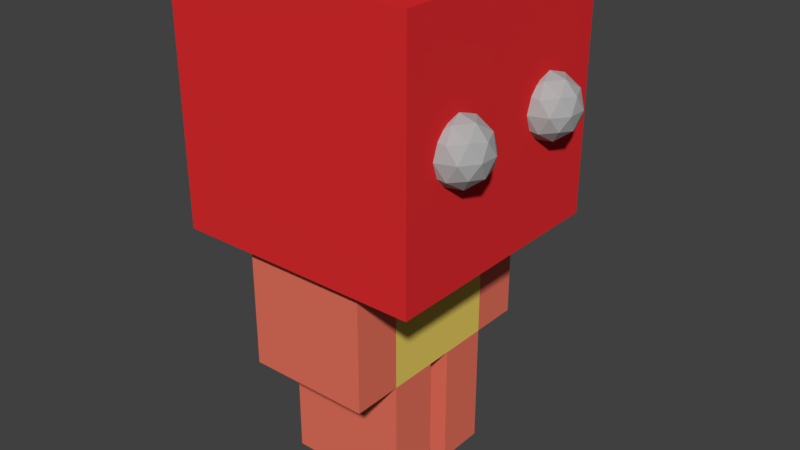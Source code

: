 # Source: zombie.blend  (saved by Blender 2.78.0; exported with 4.5.12 LTS)
import bpy
from mathutils import Matrix  # noqa: F401  (used for matrix-valued properties, if any)

bpy.ops.wm.read_factory_settings(use_empty=True)
scene = bpy.context.scene
scene.name = 'Scene'

# ---- collections
col_collection_1 = bpy.data.collections.new('Collection 1'); scene.collection.children.link(col_collection_1)

# ---- materials (node trees are filled in below, after node groups)
mat_material_008 = bpy.data.materials.new('Material.008')
mat_material_008.alpha_threshold = 0.0
mat_material_008.use_transparent_shadow = False
mat_material_008.diffuse_color = (0.42, 0.42, 0.42, 1.0)
mat_material_008.roughness = 0.5
mat_material_004 = bpy.data.materials.new('Material.004')
mat_material_004.alpha_threshold = 0.0
mat_material_004.use_transparent_shadow = False
mat_material_004.diffuse_color = (0.8, 0.1699, 0.1115, 1.0)
mat_material_004.specular_color = (0.305, 0.1651, 0.0865)
mat_material_004.roughness = 0.5
mat_material_003 = bpy.data.materials.new('Material.003')
mat_material_003.alpha_threshold = 0.0
mat_material_003.use_transparent_shadow = False
mat_material_003.diffuse_color = (0.8, 0.17, 0.111, 1.0)
mat_material_003.roughness = 0.5
mat_material_006 = bpy.data.materials.new('Material.006')
mat_material_006.alpha_threshold = 0.0
mat_material_006.use_transparent_shadow = False
mat_material_006.diffuse_color = (0.8, 0.17, 0.111, 1.0)
mat_material_006.roughness = 0.5
mat_material_005 = bpy.data.materials.new('Material.005')
mat_material_005.alpha_threshold = 0.0
mat_material_005.use_transparent_shadow = False
mat_material_005.diffuse_color = (0.8, 0.17, 0.111, 1.0)
mat_material_005.roughness = 0.5
mat_material_002 = bpy.data.materials.new('Material.002')
mat_material_002.alpha_threshold = 0.0
mat_material_002.use_transparent_shadow = False
mat_material_002.diffuse_color = (0.8, 0.6145, 0.1163, 1.0)
mat_material_002.roughness = 0.5
mat_material_001 = bpy.data.materials.new('Material.001')
mat_material_001.alpha_threshold = 0.0
mat_material_001.use_transparent_shadow = False
mat_material_001.diffuse_color = (0.7484, 0.02609, 0.02923, 1.0)
mat_material_001.roughness = 0.5

# ---- material node trees

# ---- world
world_world = bpy.data.worlds.new('World'); scene.world = world_world
world_world.color = (0.05088, 0.05088, 0.05088)
world_world.use_sun_shadow = False
world_world.sun_shadow_jitter_overblur = 0.0
world_world.cycles.sampling_method = 'MANUAL'

# ---- meshes
me_icosphere_002 = bpy.data.meshes.new('Icosphere.002')
me_icosphere_002.from_pydata([(3.873, -2.0, 2.297), (4.596, -2.526, 2.85), (3.596, -2.851, 2.85), (2.978, -2.0, 2.85), (3.596, -1.149, 2.85), (4.596, -1.474, 2.85), (4.149, -2.851, 3.744), (3.149, -2.526, 3.744), (3.149, -1.474, 3.744), (4.149, -1.149, 3.744), (4.767, -2.0, 3.744), (3.873, -2.0, 4.297), (3.71, -2.5, 2.446), (4.298, -2.309, 2.446), (4.136, -2.809, 2.771), (4.723, -2.0, 2.771), (4.298, -1.691, 2.446), (3.347, -2.0, 2.446), (3.185, -2.5, 2.771), (3.71, -1.5, 2.446), (3.185, -1.5, 2.771), (4.136, -1.191, 2.771), (4.824, -2.309, 3.297), (4.824, -1.691, 3.297), (3.873, -3.0, 3.297), (4.461, -2.809, 3.297), (2.922, -2.309, 3.297), (3.285, -2.809, 3.297), (3.285, -1.191, 3.297), (2.922, -1.691, 3.297), (4.461, -1.191, 3.297), (3.873, -1.0, 3.297), (4.561, -2.5, 3.823), (3.61, -2.809, 3.823), (3.022, -2.0, 3.823), (3.61, -1.191, 3.823), (4.561, -1.5, 3.823), (4.035, -2.5, 4.148), (4.399, -2.0, 4.148), (3.447, -2.309, 4.148), (3.447, -1.691, 4.148), (4.035, -1.5, 4.148), (3.873, 2.0, 2.297), (4.596, 1.474, 2.85), (3.596, 1.149, 2.85), (2.978, 2.0, 2.85), (3.596, 2.851, 2.85), (4.596, 2.526, 2.85), (4.149, 1.149, 3.744), (3.149, 1.474, 3.744), (3.149, 2.526, 3.744), (4.149, 2.851, 3.744), (4.767, 2.0, 3.744), (3.873, 2.0, 4.297), (3.71, 1.5, 2.446), (4.298, 1.691, 2.446), (4.136, 1.191, 2.771), (4.723, 2.0, 2.771), (4.298, 2.309, 2.446), (3.347, 2.0, 2.446), (3.185, 1.5, 2.771), (3.71, 2.5, 2.446), (3.185, 2.5, 2.771), (4.136, 2.809, 2.771), (4.824, 1.691, 3.297), (4.824, 2.309, 3.297), (3.873, 1.0, 3.297), (4.461, 1.191, 3.297), (2.922, 1.691, 3.297), (3.285, 1.191, 3.297), (3.285, 2.809, 3.297), (2.922, 2.309, 3.297), (4.461, 2.809, 3.297), (3.873, 3.0, 3.297), (4.561, 1.5, 3.823), (3.61, 1.191, 3.823), (3.022, 2.0, 3.823), (3.61, 2.809, 3.823), (4.561, 2.5, 3.823), (4.035, 1.5, 4.148), (4.399, 2.0, 4.148), (3.447, 1.691, 4.148), (3.447, 2.309, 4.148), (4.035, 2.5, 4.148), (-2.127, -3.6, -4.703), (-2.127, -3.6, -0.7029), (-2.127, -2.0, -4.703), (-2.127, -2.0, -0.7029), (1.873, -3.6, -4.703), (1.873, -3.6, -0.7029), (1.873, -2.0, -4.703), (1.873, -2.0, -0.7029), (-2.127, 2.0, -4.703), (-2.127, 2.0, -0.7029), (-2.127, 3.6, -4.703), (-2.127, 3.6, -0.7029), (1.873, 2.0, -4.703), (1.873, 2.0, -0.7029), (1.873, 3.6, -4.703), (1.873, 3.6, -0.7029), (-2.127, -2.0, -8.703), (-2.127, -2.0, -4.703), (-2.127, -0.4, -8.703), (-2.127, -0.4, -4.703), (1.873, -2.0, -8.703), (1.873, -2.0, -4.703), (1.873, -0.4, -8.703), (1.873, -0.4, -4.703), (-2.127, 0.4, -8.703), (-2.127, 0.4, -4.703), (-2.127, 2.0, -8.703), (-2.127, 2.0, -4.703), (1.873, 0.4, -8.703), (1.873, 0.4, -4.703), (1.873, 2.0, -8.703), (1.873, 2.0, -4.703), (-2.127, -2.0, -4.703), (-2.127, -2.0, -0.7029), (-2.127, 2.0, -4.703), (-2.127, 2.0, -0.7029), (1.873, -2.0, -4.703), (1.873, -2.0, -0.7029), (1.873, 2.0, -4.703), (1.873, 2.0, -0.7029), (-4.127, -4.0, -0.7029), (-4.127, -4.0, 7.297), (-4.127, 4.0, -0.7029), (-4.127, 4.0, 7.297), (3.873, -4.0, -0.7029), (3.873, -4.0, 7.297), (3.873, 4.0, -0.7029), (3.873, 4.0, 7.297)], [], [(0, 13, 12), (1, 13, 15), (0, 12, 17), (0, 17, 19), (0, 19, 16), (1, 15, 22), (2, 14, 24), (3, 18, 26), (4, 20, 28), (5, 21, 30), (1, 22, 25), (2, 24, 27), (3, 26, 29), (4, 28, 31), (5, 30, 23), (6, 32, 37), (7, 33, 39), (8, 34, 40), (9, 35, 41), (10, 36, 38), (38, 41, 11), (38, 36, 41), (36, 9, 41), (41, 40, 11), (41, 35, 40), (35, 8, 40), (40, 39, 11), (40, 34, 39), (34, 7, 39), (39, 37, 11), (39, 33, 37), (33, 6, 37), (37, 38, 11), (37, 32, 38), (32, 10, 38), (23, 36, 10), (23, 30, 36), (30, 9, 36), (31, 35, 9), (31, 28, 35), (28, 8, 35), (29, 34, 8), (29, 26, 34), (26, 7, 34), (27, 33, 7), (27, 24, 33), (24, 6, 33), (25, 32, 6), (25, 22, 32), (22, 10, 32), (30, 31, 9), (30, 21, 31), (21, 4, 31), (28, 29, 8), (28, 20, 29), (20, 3, 29), (26, 27, 7), (26, 18, 27), (18, 2, 27), (24, 25, 6), (24, 14, 25), (14, 1, 25), (22, 23, 10), (22, 15, 23), (15, 5, 23), (16, 21, 5), (16, 19, 21), (19, 4, 21), (19, 20, 4), (19, 17, 20), (17, 3, 20), (17, 18, 3), (17, 12, 18), (12, 2, 18), (15, 16, 5), (15, 13, 16), (13, 0, 16), (12, 14, 2), (12, 13, 14), (13, 1, 14), (42, 55, 54), (43, 55, 57), (42, 54, 59), (42, 59, 61), (42, 61, 58), (43, 57, 64), (44, 56, 66), (45, 60, 68), (46, 62, 70), (47, 63, 72), (43, 64, 67), (44, 66, 69), (45, 68, 71), (46, 70, 73), (47, 72, 65), (48, 74, 79), (49, 75, 81), (50, 76, 82), (51, 77, 83), (52, 78, 80), (80, 83, 53), (80, 78, 83), (78, 51, 83), (83, 82, 53), (83, 77, 82), (77, 50, 82), (82, 81, 53), (82, 76, 81), (76, 49, 81), (81, 79, 53), (81, 75, 79), (75, 48, 79), (79, 80, 53), (79, 74, 80), (74, 52, 80), (65, 78, 52), (65, 72, 78), (72, 51, 78), (73, 77, 51), (73, 70, 77), (70, 50, 77), (71, 76, 50), (71, 68, 76), (68, 49, 76), (69, 75, 49), (69, 66, 75), (66, 48, 75), (67, 74, 48), (67, 64, 74), (64, 52, 74), (72, 73, 51), (72, 63, 73), (63, 46, 73), (70, 71, 50), (70, 62, 71), (62, 45, 71), (68, 69, 49), (68, 60, 69), (60, 44, 69), (66, 67, 48), (66, 56, 67), (56, 43, 67), (64, 65, 52), (64, 57, 65), (57, 47, 65), (58, 63, 47), (58, 61, 63), (61, 46, 63), (61, 62, 46), (61, 59, 62), (59, 45, 62), (59, 60, 45), (59, 54, 60), (54, 44, 60), (57, 58, 47), (57, 55, 58), (55, 42, 58), (54, 56, 44), (54, 55, 56), (55, 43, 56), (84, 85, 87, 86), (86, 87, 91, 90), (90, 91, 89, 88), (88, 89, 85, 84), (86, 90, 88, 84), (91, 87, 85, 89), (92, 93, 95, 94), (94, 95, 99, 98), (98, 99, 97, 96), (96, 97, 93, 92), (94, 98, 96, 92), (99, 95, 93, 97), (100, 101, 103, 102), (102, 103, 107, 106), (106, 107, 105, 104), (104, 105, 101, 100), (102, 106, 104, 100), (107, 103, 101, 105), (108, 109, 111, 110), (110, 111, 115, 114), (114, 115, 113, 112), (112, 113, 109, 108), (110, 114, 112, 108), (115, 111, 109, 113), (116, 117, 119, 118), (118, 119, 123, 122), (122, 123, 121, 120), (120, 121, 117, 116), (118, 122, 120, 116), (123, 119, 117, 121), (124, 125, 127, 126), (126, 127, 131, 130), (130, 131, 129, 128), (128, 129, 125, 124), (126, 130, 128, 124), (131, 127, 125, 129)])
me_icosphere_002.polygons.foreach_set('material_index', [0, 0, 0, 0, 0, 0, 0, 0, 0, 0, 0, 0, 0, 0, 0, 0, 0, 0, 0, 0, 0, 0, 0, 0, 0, 0, 0, 0, 0, 0, 0, 0, 0, 0, 0, 0, 0, 0, 0, 0, 0, 0, 0, 0, 0, 0, 0, 0, 0, 0, 0, 0, 0, 0, 0, 0, 0, 0, 0, 0, 0, 0, 0, 0, 0, 0, 0, 0, 0, 0, 0, 0, 0, 0, 0, 0, 0, 0, 0, 0, 0, 0, 0, 0, 0, 0, 0, 0, 0, 0, 0, 0, 0, 0, 0, 0, 0, 0, 0, 0, 0, 0, 0, 0, 0, 0, 0, 0, 0, 0, 0, 0, 0, 0, 0, 0, 0, 0, 0, 0, 0, 0, 0, 0, 0, 0, 0, 0, 0, 0, 0, 0, 0, 0, 0, 0, 0, 0, 0, 0, 0, 0, 0, 0, 0, 0, 0, 0, 0, 0, 0, 0, 0, 0, 0, 0, 0, 0, 0, 0, 1, 1, 1, 1, 1, 1, 2, 2, 2, 2, 2, 2, 3, 3, 3, 3, 3, 3, 4, 4, 4, 4, 4, 4, 5, 5, 5, 5, 5, 5, 6, 6, 6, 6, 6, 6])
me_icosphere_002.materials.append(mat_material_008)
me_icosphere_002.materials.append(mat_material_004)
me_icosphere_002.materials.append(mat_material_003)
me_icosphere_002.materials.append(mat_material_006)
me_icosphere_002.materials.append(mat_material_005)
me_icosphere_002.materials.append(mat_material_002)
me_icosphere_002.materials.append(mat_material_001)
me_icosphere_002.use_remesh_preserve_volume = False
me_icosphere_002.use_remesh_preserve_attributes = False
me_icosphere_002.use_mirror_vertex_groups = False
me_icosphere_002.update()

# ---- objects
ob_icosphere = bpy.data.objects.new('Icosphere', me_icosphere_002)

# ---- transforms, parenting, visibility, modifiers, constraints
ob_icosphere.location = (0.0318, -1.192e-07, 2.176)
ob_icosphere.scale = (0.25, 0.25, 0.25)
ob_icosphere.lineart.crease_threshold = 0.0

# ---- collection membership
col_collection_1.objects.link(ob_icosphere)

# ---- scene / render settings (as saved in the file)
scene.frame_start = 1; scene.frame_end = 250; scene.frame_set(0)
scene.render.engine = 'BLENDER_EEVEE_NEXT'
scene.render.resolution_percentage = 50
scene.render.dither_intensity = 0.0
scene.cycles.use_denoising = False
scene.cycles.samples = 128
scene.cycles.sampling_pattern = 'TABULATED_SOBOL'
scene.cycles.light_sampling_threshold = 0.0
scene.cycles.use_adaptive_sampling = False
scene.cycles.use_light_tree = False
scene.cycles.blur_glossy = 0.0
scene.cycles.sample_clamp_indirect = 0.0
scene.view_settings.view_transform = 'Standard'
bpy.context.view_layer.update()

# ---- added for rendering (the .blend has no active camera and no usable light): camera, sun
cam_auto = bpy.data.cameras.new('AutoCamera')
cam_auto.lens = 50.0
cam_auto.sensor_width = 36.0
cam_auto.clip_end = 1000.0
ob_auto_camera = bpy.data.objects.new('AutoCamera', cam_auto)
scene.collection.objects.link(ob_auto_camera)
ob_auto_camera.location = (4.74571, -5.55219, 5.70146)
ob_auto_camera.rotation_euler = (1.09748, -7.21219e-08, 0.694738)
scene.camera = ob_auto_camera
light_auto_sun = bpy.data.lights.new('AutoSun', 'SUN')
light_auto_sun.energy = 3.0
light_auto_sun.angle = 0.0523599
ob_auto_sun = bpy.data.objects.new('AutoSun', light_auto_sun)
scene.collection.objects.link(ob_auto_sun)
ob_auto_sun.rotation_euler = (0.872665, 0.174533, 0.523599)
bpy.context.view_layer.update()
